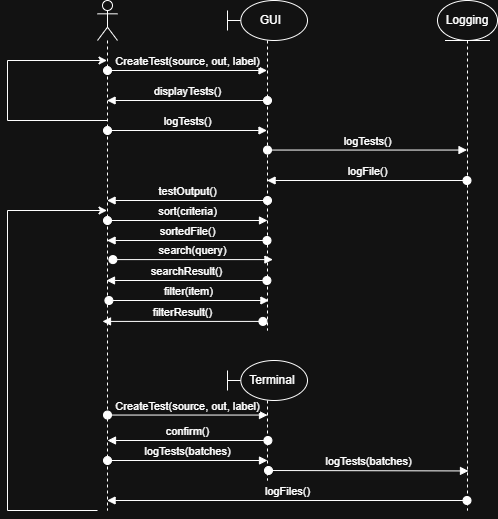

The diagram above was exported from draw.io. Its source (the exported page's mxGraphModel, read from the mxfile embedded in the PNG):
<mxGraphModel dx="707" dy="461" grid="1" gridSize="10" guides="1" tooltips="1" connect="1" arrows="1" fold="1" page="1" pageScale="1" pageWidth="850" pageHeight="1100" math="0" shadow="0">
  <root>
    <mxCell id="0" />
    <mxCell id="1" parent="0" />
    <mxCell id="IqA2RyyM2oiBdPlf-tFs-69" value="" style="shape=umlLifeline;perimeter=lifelinePerimeter;whiteSpace=wrap;html=1;container=1;dropTarget=0;collapsible=0;recursiveResize=0;outlineConnect=0;portConstraint=eastwest;newEdgeStyle={&quot;curved&quot;:0,&quot;rounded&quot;:0};participant=umlActor;" vertex="1" parent="1">
      <mxGeometry x="250" y="80" width="20" height="510" as="geometry" />
    </mxCell>
    <mxCell id="IqA2RyyM2oiBdPlf-tFs-70" value="&amp;nbsp; GUI" style="shape=umlLifeline;perimeter=lifelinePerimeter;whiteSpace=wrap;html=1;container=1;dropTarget=0;collapsible=0;recursiveResize=0;outlineConnect=0;portConstraint=eastwest;newEdgeStyle={&quot;curved&quot;:0,&quot;rounded&quot;:0};participant=umlBoundary;" vertex="1" parent="1">
      <mxGeometry x="380" y="80" width="80" height="330" as="geometry" />
    </mxCell>
    <mxCell id="IqA2RyyM2oiBdPlf-tFs-71" value="Logging" style="shape=umlLifeline;perimeter=lifelinePerimeter;whiteSpace=wrap;html=1;container=1;dropTarget=0;collapsible=0;recursiveResize=0;outlineConnect=0;portConstraint=eastwest;newEdgeStyle={&quot;curved&quot;:0,&quot;rounded&quot;:0};participant=umlEntity;" vertex="1" parent="1">
      <mxGeometry x="590" y="80" width="60" height="510" as="geometry" />
    </mxCell>
    <mxCell id="IqA2RyyM2oiBdPlf-tFs-72" value="&amp;nbsp; &amp;nbsp;Terminal" style="shape=umlLifeline;perimeter=lifelinePerimeter;whiteSpace=wrap;html=1;container=1;dropTarget=0;collapsible=0;recursiveResize=0;outlineConnect=0;portConstraint=eastwest;newEdgeStyle={&quot;curved&quot;:0,&quot;rounded&quot;:0};participant=umlBoundary;" vertex="1" parent="1">
      <mxGeometry x="380" y="440" width="80" height="120" as="geometry" />
    </mxCell>
    <mxCell id="IqA2RyyM2oiBdPlf-tFs-73" value="CreateTest(source, out, label)" style="html=1;verticalAlign=bottom;startArrow=oval;startFill=1;endArrow=block;startSize=8;curved=0;rounded=0;" edge="1" parent="1" target="IqA2RyyM2oiBdPlf-tFs-70">
      <mxGeometry width="60" relative="1" as="geometry">
        <mxPoint x="260" y="150" as="sourcePoint" />
        <mxPoint x="320" y="150" as="targetPoint" />
      </mxGeometry>
    </mxCell>
    <mxCell id="IqA2RyyM2oiBdPlf-tFs-75" value="displayTests()" style="html=1;verticalAlign=bottom;startArrow=oval;startFill=1;endArrow=block;startSize=8;curved=0;rounded=0;" edge="1" parent="1">
      <mxGeometry width="60" relative="1" as="geometry">
        <mxPoint x="420" y="180" as="sourcePoint" />
        <mxPoint x="259.590909090909" y="180" as="targetPoint" />
      </mxGeometry>
    </mxCell>
    <mxCell id="IqA2RyyM2oiBdPlf-tFs-76" value="logTests()" style="html=1;verticalAlign=bottom;startArrow=oval;startFill=1;endArrow=block;startSize=8;curved=0;rounded=0;" edge="1" parent="1" target="IqA2RyyM2oiBdPlf-tFs-70">
      <mxGeometry width="60" relative="1" as="geometry">
        <mxPoint x="260" y="210" as="sourcePoint" />
        <mxPoint x="320" y="210" as="targetPoint" />
      </mxGeometry>
    </mxCell>
    <mxCell id="IqA2RyyM2oiBdPlf-tFs-77" value="logTests()" style="html=1;verticalAlign=bottom;startArrow=oval;startFill=1;endArrow=block;startSize=8;curved=0;rounded=0;" edge="1" parent="1" target="IqA2RyyM2oiBdPlf-tFs-71">
      <mxGeometry width="60" relative="1" as="geometry">
        <mxPoint x="420" y="229.55" as="sourcePoint" />
        <mxPoint x="580" y="229.55" as="targetPoint" />
      </mxGeometry>
    </mxCell>
    <mxCell id="IqA2RyyM2oiBdPlf-tFs-78" value="logFile()" style="html=1;verticalAlign=bottom;startArrow=oval;startFill=1;endArrow=block;startSize=8;curved=0;rounded=0;" edge="1" parent="1" source="IqA2RyyM2oiBdPlf-tFs-71">
      <mxGeometry width="60" relative="1" as="geometry">
        <mxPoint x="550" y="260" as="sourcePoint" />
        <mxPoint x="419.590909090909" y="260" as="targetPoint" />
      </mxGeometry>
    </mxCell>
    <mxCell id="IqA2RyyM2oiBdPlf-tFs-79" value="testOutput()" style="html=1;verticalAlign=bottom;startArrow=oval;startFill=1;endArrow=block;startSize=8;curved=0;rounded=0;" edge="1" parent="1">
      <mxGeometry width="60" relative="1" as="geometry">
        <mxPoint x="420" y="280" as="sourcePoint" />
        <mxPoint x="259.59" y="280" as="targetPoint" />
      </mxGeometry>
    </mxCell>
    <mxCell id="IqA2RyyM2oiBdPlf-tFs-80" value="sort(criteria)" style="html=1;verticalAlign=bottom;startArrow=oval;startFill=1;endArrow=block;startSize=8;curved=0;rounded=0;" edge="1" parent="1">
      <mxGeometry width="60" relative="1" as="geometry">
        <mxPoint x="260" y="300" as="sourcePoint" />
        <mxPoint x="420" y="300" as="targetPoint" />
      </mxGeometry>
    </mxCell>
    <mxCell id="IqA2RyyM2oiBdPlf-tFs-81" value="sortedFile()" style="html=1;verticalAlign=bottom;startArrow=oval;startFill=1;endArrow=block;startSize=8;curved=0;rounded=0;" edge="1" parent="1" source="IqA2RyyM2oiBdPlf-tFs-70">
      <mxGeometry width="60" relative="1" as="geometry">
        <mxPoint x="380" y="320" as="sourcePoint" />
        <mxPoint x="259.590909090909" y="320" as="targetPoint" />
      </mxGeometry>
    </mxCell>
    <mxCell id="IqA2RyyM2oiBdPlf-tFs-83" value="search(query)" style="html=1;verticalAlign=bottom;startArrow=oval;startFill=1;endArrow=block;startSize=8;curved=0;rounded=0;" edge="1" parent="1">
      <mxGeometry width="60" relative="1" as="geometry">
        <mxPoint x="265.409090909091" y="339.09000000000003" as="sourcePoint" />
        <mxPoint x="425.409090909091" y="339.09000000000003" as="targetPoint" />
      </mxGeometry>
    </mxCell>
    <mxCell id="IqA2RyyM2oiBdPlf-tFs-84" value="searchResult()" style="html=1;verticalAlign=bottom;startArrow=oval;startFill=1;endArrow=block;startSize=8;curved=0;rounded=0;" edge="1" parent="1">
      <mxGeometry width="60" relative="1" as="geometry">
        <mxPoint x="419.409090909091" y="360.00000000000006" as="sourcePoint" />
        <mxPoint x="259" y="360.00000000000006" as="targetPoint" />
      </mxGeometry>
    </mxCell>
    <mxCell id="IqA2RyyM2oiBdPlf-tFs-85" value="filter(item)" style="html=1;verticalAlign=bottom;startArrow=oval;startFill=1;endArrow=block;startSize=8;curved=0;rounded=0;" edge="1" parent="1">
      <mxGeometry width="60" relative="1" as="geometry">
        <mxPoint x="261.409090909091" y="380" as="sourcePoint" />
        <mxPoint x="421.409090909091" y="380" as="targetPoint" />
      </mxGeometry>
    </mxCell>
    <mxCell id="IqA2RyyM2oiBdPlf-tFs-86" value="filterResult()" style="html=1;verticalAlign=bottom;startArrow=oval;startFill=1;endArrow=block;startSize=8;curved=0;rounded=0;" edge="1" parent="1">
      <mxGeometry width="60" relative="1" as="geometry">
        <mxPoint x="415.409090909091" y="400.91" as="sourcePoint" />
        <mxPoint x="255" y="400.91" as="targetPoint" />
      </mxGeometry>
    </mxCell>
    <mxCell id="IqA2RyyM2oiBdPlf-tFs-87" value="" style="endArrow=classic;html=1;rounded=0;" edge="1" parent="1" target="IqA2RyyM2oiBdPlf-tFs-69">
      <mxGeometry width="50" height="50" relative="1" as="geometry">
        <mxPoint x="259.5" y="200" as="sourcePoint" />
        <mxPoint x="180" y="140" as="targetPoint" />
        <Array as="points">
          <mxPoint x="160" y="200" />
          <mxPoint x="160" y="140" />
        </Array>
      </mxGeometry>
    </mxCell>
    <mxCell id="IqA2RyyM2oiBdPlf-tFs-88" value="CreateTest(source, out, label)" style="html=1;verticalAlign=bottom;startArrow=oval;startFill=1;endArrow=block;startSize=8;curved=0;rounded=0;" edge="1" parent="1">
      <mxGeometry width="60" relative="1" as="geometry">
        <mxPoint x="260" y="494.55" as="sourcePoint" />
        <mxPoint x="420" y="494.55" as="targetPoint" />
      </mxGeometry>
    </mxCell>
    <mxCell id="IqA2RyyM2oiBdPlf-tFs-89" value="confirm()" style="html=1;verticalAlign=bottom;startArrow=oval;startFill=1;endArrow=block;startSize=8;curved=0;rounded=0;" edge="1" parent="1">
      <mxGeometry width="60" relative="1" as="geometry">
        <mxPoint x="420.409090909091" y="520" as="sourcePoint" />
        <mxPoint x="260" y="520" as="targetPoint" />
      </mxGeometry>
    </mxCell>
    <mxCell id="IqA2RyyM2oiBdPlf-tFs-90" value="logTests(batches)" style="html=1;verticalAlign=bottom;startArrow=oval;startFill=1;endArrow=block;startSize=8;curved=0;rounded=0;" edge="1" parent="1">
      <mxGeometry width="60" relative="1" as="geometry">
        <mxPoint x="260" y="540" as="sourcePoint" />
        <mxPoint x="420" y="540" as="targetPoint" />
      </mxGeometry>
    </mxCell>
    <mxCell id="IqA2RyyM2oiBdPlf-tFs-91" value="logTests(batches)" style="html=1;verticalAlign=bottom;startArrow=oval;startFill=1;endArrow=block;startSize=8;curved=0;rounded=0;" edge="1" parent="1">
      <mxGeometry width="60" relative="1" as="geometry">
        <mxPoint x="421" y="550" as="sourcePoint" />
        <mxPoint x="621" y="550.45" as="targetPoint" />
      </mxGeometry>
    </mxCell>
    <mxCell id="IqA2RyyM2oiBdPlf-tFs-92" value="logFiles()" style="html=1;verticalAlign=bottom;startArrow=oval;startFill=1;endArrow=block;startSize=8;curved=0;rounded=0;" edge="1" parent="1">
      <mxGeometry width="60" relative="1" as="geometry">
        <mxPoint x="619.5" y="580" as="sourcePoint" />
        <mxPoint x="259.590909090909" y="580" as="targetPoint" />
      </mxGeometry>
    </mxCell>
    <mxCell id="IqA2RyyM2oiBdPlf-tFs-93" value="" style="endArrow=classic;html=1;rounded=0;" edge="1" parent="1">
      <mxGeometry width="50" height="50" relative="1" as="geometry">
        <mxPoint x="250" y="590" as="sourcePoint" />
        <mxPoint x="259.5" y="290" as="targetPoint" />
        <Array as="points">
          <mxPoint x="160" y="590" />
          <mxPoint x="160" y="290" />
        </Array>
      </mxGeometry>
    </mxCell>
  </root>
</mxGraphModel>